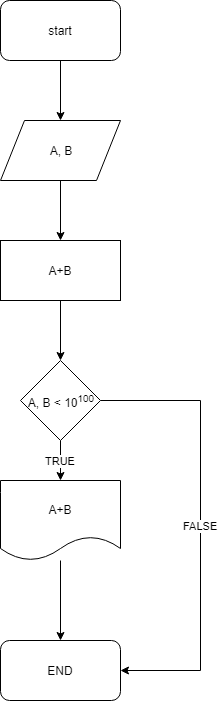

The diagram above was exported from draw.io. Its source (the exported page's mxGraphModel, read from the mxfile embedded in the PNG):
<mxGraphModel dx="1394" dy="795" grid="1" gridSize="10" guides="1" tooltips="1" connect="1" arrows="1" fold="1" page="1" pageScale="1" pageWidth="827" pageHeight="1169" math="0" shadow="0">
  <root>
    <mxCell id="0" />
    <mxCell id="1" parent="0" />
    <mxCell id="6xHdSLMhMYw-mNvv8T8i-2" style="edgeStyle=orthogonalEdgeStyle;rounded=0;orthogonalLoop=1;jettySize=auto;html=1;" edge="1" parent="1" source="6xHdSLMhMYw-mNvv8T8i-1">
      <mxGeometry relative="1" as="geometry">
        <mxPoint x="380" y="200" as="targetPoint" />
      </mxGeometry>
    </mxCell>
    <mxCell id="6xHdSLMhMYw-mNvv8T8i-1" value="start" style="rounded=1;whiteSpace=wrap;html=1;" vertex="1" parent="1">
      <mxGeometry x="320" y="80" width="120" height="60" as="geometry" />
    </mxCell>
    <mxCell id="6xHdSLMhMYw-mNvv8T8i-5" style="edgeStyle=orthogonalEdgeStyle;rounded=0;orthogonalLoop=1;jettySize=auto;html=1;entryX=0.5;entryY=0;entryDx=0;entryDy=0;" edge="1" parent="1" source="6xHdSLMhMYw-mNvv8T8i-3" target="6xHdSLMhMYw-mNvv8T8i-4">
      <mxGeometry relative="1" as="geometry" />
    </mxCell>
    <mxCell id="6xHdSLMhMYw-mNvv8T8i-3" value="A, B" style="shape=parallelogram;perimeter=parallelogramPerimeter;whiteSpace=wrap;html=1;" vertex="1" parent="1">
      <mxGeometry x="320" y="200" width="120" height="60" as="geometry" />
    </mxCell>
    <mxCell id="6xHdSLMhMYw-mNvv8T8i-6" style="edgeStyle=orthogonalEdgeStyle;rounded=0;orthogonalLoop=1;jettySize=auto;html=1;" edge="1" parent="1" source="6xHdSLMhMYw-mNvv8T8i-4">
      <mxGeometry relative="1" as="geometry">
        <mxPoint x="380" y="440" as="targetPoint" />
      </mxGeometry>
    </mxCell>
    <mxCell id="6xHdSLMhMYw-mNvv8T8i-4" value="A+B" style="rounded=0;whiteSpace=wrap;html=1;" vertex="1" parent="1">
      <mxGeometry x="320" y="320" width="120" height="60" as="geometry" />
    </mxCell>
    <mxCell id="6xHdSLMhMYw-mNvv8T8i-8" value="TRUE" style="edgeStyle=orthogonalEdgeStyle;rounded=0;orthogonalLoop=1;jettySize=auto;html=1;" edge="1" parent="1" source="6xHdSLMhMYw-mNvv8T8i-7">
      <mxGeometry relative="1" as="geometry">
        <mxPoint x="380" y="560" as="targetPoint" />
      </mxGeometry>
    </mxCell>
    <mxCell id="6xHdSLMhMYw-mNvv8T8i-12" value="FALSE" style="edgeStyle=orthogonalEdgeStyle;rounded=0;orthogonalLoop=1;jettySize=auto;html=1;entryX=1;entryY=0.5;entryDx=0;entryDy=0;" edge="1" parent="1" source="6xHdSLMhMYw-mNvv8T8i-7" target="6xHdSLMhMYw-mNvv8T8i-11">
      <mxGeometry relative="1" as="geometry">
        <Array as="points">
          <mxPoint x="520" y="480" />
          <mxPoint x="520" y="750" />
        </Array>
      </mxGeometry>
    </mxCell>
    <mxCell id="6xHdSLMhMYw-mNvv8T8i-7" value="A, B &amp;lt; 10&lt;sup&gt;100&lt;/sup&gt;" style="rhombus;whiteSpace=wrap;html=1;" vertex="1" parent="1">
      <mxGeometry x="340" y="440" width="80" height="80" as="geometry" />
    </mxCell>
    <mxCell id="6xHdSLMhMYw-mNvv8T8i-10" style="edgeStyle=orthogonalEdgeStyle;rounded=0;orthogonalLoop=1;jettySize=auto;html=1;" edge="1" parent="1" source="6xHdSLMhMYw-mNvv8T8i-9">
      <mxGeometry relative="1" as="geometry">
        <mxPoint x="380" y="720" as="targetPoint" />
      </mxGeometry>
    </mxCell>
    <mxCell id="6xHdSLMhMYw-mNvv8T8i-9" value="A+B" style="shape=document;whiteSpace=wrap;html=1;boundedLbl=1;" vertex="1" parent="1">
      <mxGeometry x="320" y="560" width="120" height="80" as="geometry" />
    </mxCell>
    <mxCell id="6xHdSLMhMYw-mNvv8T8i-11" value="END" style="rounded=1;whiteSpace=wrap;html=1;" vertex="1" parent="1">
      <mxGeometry x="320" y="720" width="120" height="60" as="geometry" />
    </mxCell>
  </root>
</mxGraphModel>